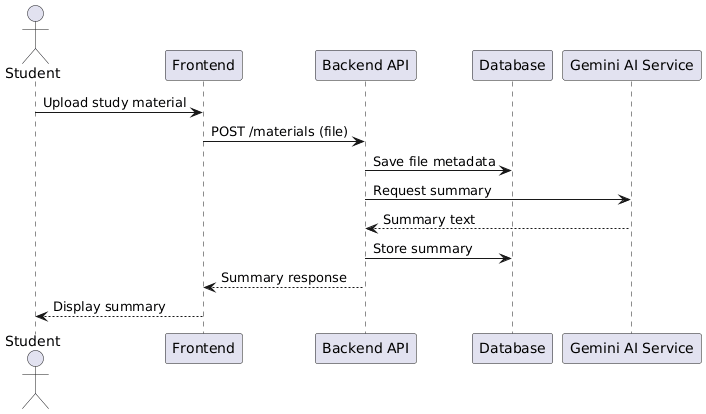

The diagram above was rendered by PlantUML. Its source (embedded in the PNG):
@startuml
actor Student
participant "Frontend" as FE
participant "Backend API" as BE
participant "Database" as DB
participant "Gemini AI Service" as AI

Student -> FE : Upload study material
FE -> BE : POST /materials (file)
BE -> DB : Save file metadata
BE -> AI : Request summary
AI --> BE : Summary text
BE -> DB : Store summary
BE --> FE : Summary response
FE --> Student : Display summary
@enduml